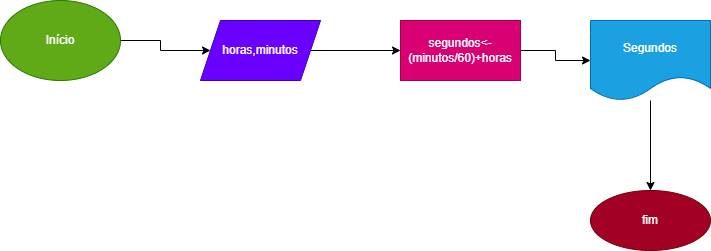

The diagram above was exported from draw.io. Its source (the exported page's mxGraphModel, read from the mxfile embedded in the PNG):
<mxGraphModel dx="1422" dy="794" grid="1" gridSize="10" guides="1" tooltips="1" connect="1" arrows="1" fold="1" page="1" pageScale="1" pageWidth="827" pageHeight="1169" math="0" shadow="0">
  <root>
    <mxCell id="0" />
    <mxCell id="1" parent="0" />
    <mxCell id="HrMp2QfWLY9bzoezDH1Y-3" value="" style="edgeStyle=orthogonalEdgeStyle;rounded=0;orthogonalLoop=1;jettySize=auto;html=1;" edge="1" parent="1" source="HrMp2QfWLY9bzoezDH1Y-1" target="HrMp2QfWLY9bzoezDH1Y-2">
      <mxGeometry relative="1" as="geometry" />
    </mxCell>
    <mxCell id="HrMp2QfWLY9bzoezDH1Y-1" value="Início" style="ellipse;whiteSpace=wrap;html=1;fillColor=#60a917;fontColor=#ffffff;strokeColor=#2D7600;" vertex="1" parent="1">
      <mxGeometry x="30" y="190" width="120" height="80" as="geometry" />
    </mxCell>
    <mxCell id="HrMp2QfWLY9bzoezDH1Y-5" value="" style="edgeStyle=orthogonalEdgeStyle;rounded=0;orthogonalLoop=1;jettySize=auto;html=1;" edge="1" parent="1" source="HrMp2QfWLY9bzoezDH1Y-2" target="HrMp2QfWLY9bzoezDH1Y-4">
      <mxGeometry relative="1" as="geometry" />
    </mxCell>
    <mxCell id="HrMp2QfWLY9bzoezDH1Y-2" value="horas,minutos" style="shape=parallelogram;perimeter=parallelogramPerimeter;whiteSpace=wrap;html=1;fixedSize=1;fillColor=#6a00ff;fontColor=#ffffff;strokeColor=#3700CC;" vertex="1" parent="1">
      <mxGeometry x="230" y="210" width="120" height="60" as="geometry" />
    </mxCell>
    <mxCell id="HrMp2QfWLY9bzoezDH1Y-7" value="" style="edgeStyle=orthogonalEdgeStyle;rounded=0;orthogonalLoop=1;jettySize=auto;html=1;" edge="1" parent="1" source="HrMp2QfWLY9bzoezDH1Y-4" target="HrMp2QfWLY9bzoezDH1Y-6">
      <mxGeometry relative="1" as="geometry" />
    </mxCell>
    <mxCell id="HrMp2QfWLY9bzoezDH1Y-4" value="segundos&amp;lt;-(minutos/60)+horas" style="whiteSpace=wrap;html=1;fillColor=#d80073;fontColor=#ffffff;strokeColor=#A50040;" vertex="1" parent="1">
      <mxGeometry x="430" y="210" width="120" height="60" as="geometry" />
    </mxCell>
    <mxCell id="HrMp2QfWLY9bzoezDH1Y-9" value="" style="edgeStyle=orthogonalEdgeStyle;rounded=0;orthogonalLoop=1;jettySize=auto;html=1;" edge="1" parent="1" source="HrMp2QfWLY9bzoezDH1Y-6" target="HrMp2QfWLY9bzoezDH1Y-8">
      <mxGeometry relative="1" as="geometry" />
    </mxCell>
    <mxCell id="HrMp2QfWLY9bzoezDH1Y-6" value="Segundos" style="shape=document;whiteSpace=wrap;html=1;boundedLbl=1;fillColor=#1ba1e2;fontColor=#ffffff;strokeColor=#006EAF;" vertex="1" parent="1">
      <mxGeometry x="620" y="210" width="120" height="80" as="geometry" />
    </mxCell>
    <mxCell id="HrMp2QfWLY9bzoezDH1Y-8" value="fim" style="ellipse;whiteSpace=wrap;html=1;fillColor=#a20025;fontColor=#ffffff;strokeColor=#6F0000;" vertex="1" parent="1">
      <mxGeometry x="620" y="380" width="120" height="60" as="geometry" />
    </mxCell>
  </root>
</mxGraphModel>